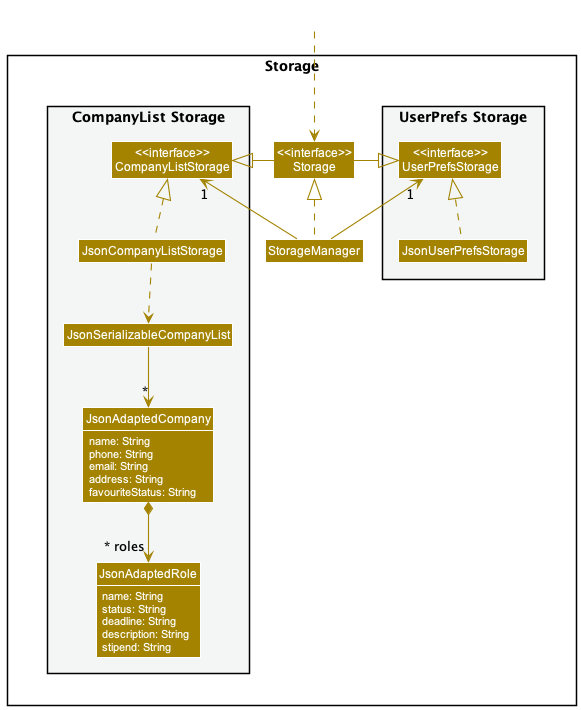

The diagram above was rendered by PlantUML. Its source (embedded in the PNG):
@startuml
!include detailed.puml
skinparam arrowThickness 1.1
skinparam arrowColor STORAGE_COLOR
skinparam classBackgroundColor STORAGE_COLOR

Class HiddenOutside #FFFFFF
HiddenOutside ..> Storage

package Storage{

package "UserPrefs Storage" #F4F6F6{
Class "<<interface>>\nUserPrefsStorage" as UserPrefsStorage
Class JsonUserPrefsStorage
}

Class "<<interface>>\nStorage" as Storage
Class StorageManager


package "CompanyList Storage" #F4F6F6{
Class "<<interface>>\nCompanyListStorage" as CompanyListStorage
Class JsonCompanyListStorage
Class JsonSerializableCompanyList
Class JsonAdaptedCompany {
    {field} name: String
    {field} phone: String
    {field} email: String
    {field} address: String
    {field} favouriteStatus: String
}
Class JsonAdaptedRole {
    {field} name: String
    {field} status: String
    {field} deadline: String
    {field} description: String
    {field} stipend: String
}




StorageManager .up.|> Storage
StorageManager -up-> "1" UserPrefsStorage
StorageManager -up-> "1" CompanyListStorage

Storage -left-|> UserPrefsStorage
Storage -right-|> CompanyListStorage

JsonUserPrefsStorage .up.|> UserPrefsStorage
JsonCompanyListStorage .up.|> CompanyListStorage
JsonCompanyListStorage ..> JsonSerializableCompanyList
JsonSerializableCompanyList --> "*" JsonAdaptedCompany
JsonAdaptedCompany *--> "~* roles" JsonAdaptedRole

@enduml